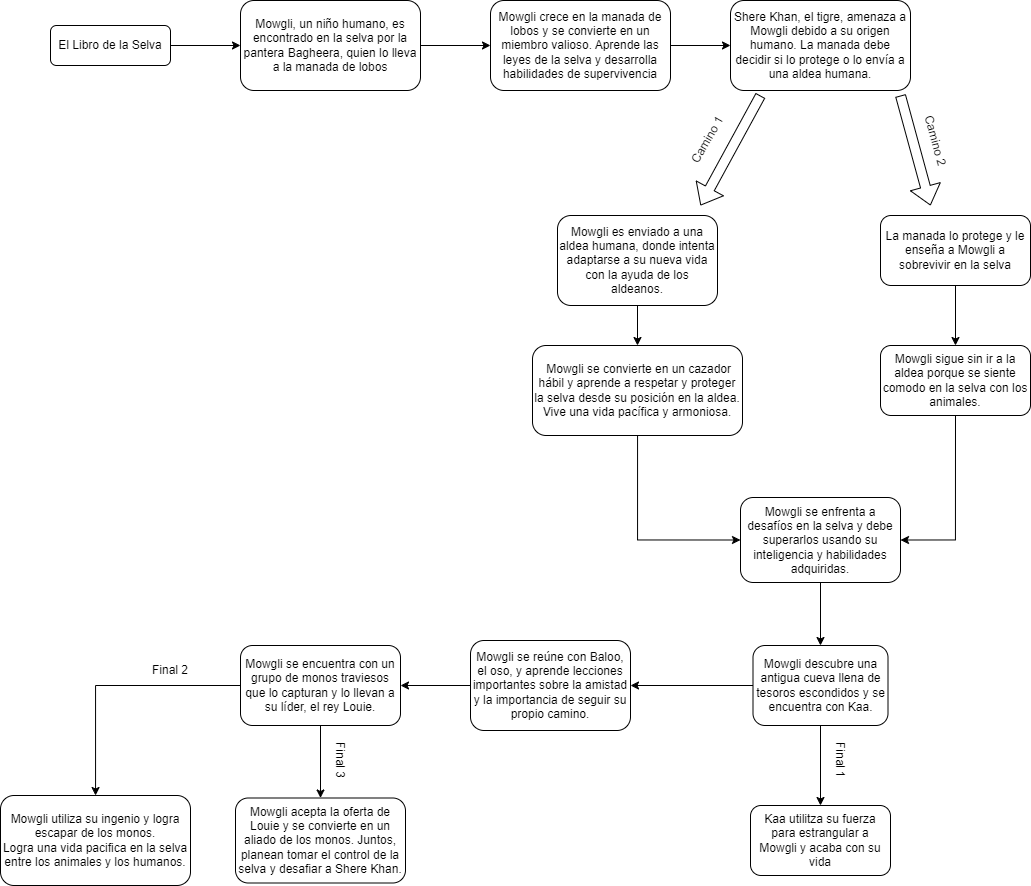

The diagram above was exported from draw.io. Its source (the exported page's mxGraphModel, read from the mxfile embedded in the PNG):
<mxGraphModel dx="1518" dy="628" grid="1" gridSize="10" guides="1" tooltips="1" connect="1" arrows="1" fold="1" page="1" pageScale="1" pageWidth="827" pageHeight="1169" math="0" shadow="0">
  <root>
    <mxCell id="WIyWlLk6GJQsqaUBKTNV-0" />
    <mxCell id="WIyWlLk6GJQsqaUBKTNV-1" parent="WIyWlLk6GJQsqaUBKTNV-0" />
    <mxCell id="fZc1KheGvDo9rZrbOP0c-9" style="edgeStyle=orthogonalEdgeStyle;rounded=0;orthogonalLoop=1;jettySize=auto;html=1;exitX=1;exitY=0.5;exitDx=0;exitDy=0;entryX=0;entryY=0.5;entryDx=0;entryDy=0;" edge="1" parent="WIyWlLk6GJQsqaUBKTNV-1" source="WIyWlLk6GJQsqaUBKTNV-3" target="fZc1KheGvDo9rZrbOP0c-3">
      <mxGeometry relative="1" as="geometry" />
    </mxCell>
    <mxCell id="WIyWlLk6GJQsqaUBKTNV-3" value="Mowgli, un niño humano, es encontrado en la selva por la pantera Bagheera, quien lo lleva a la manada de lobos" style="rounded=1;whiteSpace=wrap;html=1;fontSize=12;glass=0;strokeWidth=1;shadow=0;" parent="WIyWlLk6GJQsqaUBKTNV-1" vertex="1">
      <mxGeometry x="350" y="45" width="180" height="90" as="geometry" />
    </mxCell>
    <mxCell id="fZc1KheGvDo9rZrbOP0c-8" style="edgeStyle=orthogonalEdgeStyle;rounded=0;orthogonalLoop=1;jettySize=auto;html=1;exitX=1;exitY=0.5;exitDx=0;exitDy=0;entryX=0;entryY=0.5;entryDx=0;entryDy=0;" edge="1" parent="WIyWlLk6GJQsqaUBKTNV-1" source="fZc1KheGvDo9rZrbOP0c-0" target="WIyWlLk6GJQsqaUBKTNV-3">
      <mxGeometry relative="1" as="geometry" />
    </mxCell>
    <mxCell id="fZc1KheGvDo9rZrbOP0c-0" value="El Libro de la Selva" style="rounded=1;whiteSpace=wrap;html=1;fontSize=12;glass=0;strokeWidth=1;shadow=0;" vertex="1" parent="WIyWlLk6GJQsqaUBKTNV-1">
      <mxGeometry x="160" y="70" width="120" height="40" as="geometry" />
    </mxCell>
    <mxCell id="fZc1KheGvDo9rZrbOP0c-10" style="edgeStyle=orthogonalEdgeStyle;rounded=0;orthogonalLoop=1;jettySize=auto;html=1;exitX=1;exitY=0.5;exitDx=0;exitDy=0;entryX=0;entryY=0.5;entryDx=0;entryDy=0;" edge="1" parent="WIyWlLk6GJQsqaUBKTNV-1" source="fZc1KheGvDo9rZrbOP0c-3" target="fZc1KheGvDo9rZrbOP0c-6">
      <mxGeometry relative="1" as="geometry" />
    </mxCell>
    <mxCell id="fZc1KheGvDo9rZrbOP0c-3" value="Mowgli crece en la manada de lobos y se convierte en un miembro valioso. Aprende las leyes de la selva y desarrolla habilidades de supervivencia&lt;span id=&quot;docs-internal-guid-e8054511-7fff-8c56-f9d8-c259cc958635&quot;&gt;&lt;/span&gt;" style="rounded=1;whiteSpace=wrap;html=1;" vertex="1" parent="WIyWlLk6GJQsqaUBKTNV-1">
      <mxGeometry x="600" y="45" width="180" height="90" as="geometry" />
    </mxCell>
    <mxCell id="fZc1KheGvDo9rZrbOP0c-6" value="Shere Khan, el tigre, amenaza a Mowgli debido a su origen humano. La manada debe decidir si lo protege o lo envía a una aldea humana.&lt;span id=&quot;docs-internal-guid-e8054511-7fff-8c56-f9d8-c259cc958635&quot;&gt;&lt;/span&gt;" style="rounded=1;whiteSpace=wrap;html=1;" vertex="1" parent="WIyWlLk6GJQsqaUBKTNV-1">
      <mxGeometry x="840" y="45" width="180" height="90" as="geometry" />
    </mxCell>
    <mxCell id="fZc1KheGvDo9rZrbOP0c-16" style="edgeStyle=orthogonalEdgeStyle;rounded=0;orthogonalLoop=1;jettySize=auto;html=1;entryX=0.5;entryY=0;entryDx=0;entryDy=0;" edge="1" parent="WIyWlLk6GJQsqaUBKTNV-1" source="fZc1KheGvDo9rZrbOP0c-14" target="fZc1KheGvDo9rZrbOP0c-15">
      <mxGeometry relative="1" as="geometry" />
    </mxCell>
    <mxCell id="fZc1KheGvDo9rZrbOP0c-14" value="Mowgli es enviado a una aldea humana, donde intenta adaptarse a su nueva vida con la ayuda de los aldeanos." style="rounded=1;whiteSpace=wrap;html=1;" vertex="1" parent="WIyWlLk6GJQsqaUBKTNV-1">
      <mxGeometry x="667" y="260" width="160" height="90" as="geometry" />
    </mxCell>
    <mxCell id="fZc1KheGvDo9rZrbOP0c-29" style="edgeStyle=orthogonalEdgeStyle;rounded=0;orthogonalLoop=1;jettySize=auto;html=1;entryX=0;entryY=0.5;entryDx=0;entryDy=0;" edge="1" parent="WIyWlLk6GJQsqaUBKTNV-1" source="fZc1KheGvDo9rZrbOP0c-15" target="fZc1KheGvDo9rZrbOP0c-28">
      <mxGeometry relative="1" as="geometry" />
    </mxCell>
    <mxCell id="fZc1KheGvDo9rZrbOP0c-15" value="&amp;nbsp;Mowgli se convierte en un cazador hábil y aprende a respetar y proteger la selva desde su posición en la aldea. Vive una vida pacífica y armoniosa." style="rounded=1;whiteSpace=wrap;html=1;" vertex="1" parent="WIyWlLk6GJQsqaUBKTNV-1">
      <mxGeometry x="642" y="390" width="210" height="90" as="geometry" />
    </mxCell>
    <mxCell id="fZc1KheGvDo9rZrbOP0c-17" value="" style="shape=flexArrow;endArrow=classic;html=1;rounded=0;" edge="1" parent="WIyWlLk6GJQsqaUBKTNV-1">
      <mxGeometry width="50" height="50" relative="1" as="geometry">
        <mxPoint x="870" y="140" as="sourcePoint" />
        <mxPoint x="810" y="250" as="targetPoint" />
        <Array as="points" />
      </mxGeometry>
    </mxCell>
    <mxCell id="fZc1KheGvDo9rZrbOP0c-18" value="Camino 1" style="text;html=1;align=center;verticalAlign=middle;resizable=0;points=[];autosize=1;strokeColor=none;fillColor=none;rotation=-60;" vertex="1" parent="WIyWlLk6GJQsqaUBKTNV-1">
      <mxGeometry x="782" y="170" width="70" height="30" as="geometry" />
    </mxCell>
    <mxCell id="fZc1KheGvDo9rZrbOP0c-23" value="" style="shape=flexArrow;endArrow=classic;html=1;rounded=0;" edge="1" parent="WIyWlLk6GJQsqaUBKTNV-1">
      <mxGeometry width="50" height="50" relative="1" as="geometry">
        <mxPoint x="1010" y="140" as="sourcePoint" />
        <mxPoint x="1040" y="250" as="targetPoint" />
        <Array as="points" />
      </mxGeometry>
    </mxCell>
    <mxCell id="fZc1KheGvDo9rZrbOP0c-26" style="edgeStyle=orthogonalEdgeStyle;rounded=0;orthogonalLoop=1;jettySize=auto;html=1;exitX=0.5;exitY=1;exitDx=0;exitDy=0;entryX=0.5;entryY=0;entryDx=0;entryDy=0;" edge="1" parent="WIyWlLk6GJQsqaUBKTNV-1" source="fZc1KheGvDo9rZrbOP0c-24" target="fZc1KheGvDo9rZrbOP0c-25">
      <mxGeometry relative="1" as="geometry" />
    </mxCell>
    <mxCell id="fZc1KheGvDo9rZrbOP0c-24" value="La manada lo protege y le enseña a Mowgli a sobrevivir en la selva" style="rounded=1;whiteSpace=wrap;html=1;" vertex="1" parent="WIyWlLk6GJQsqaUBKTNV-1">
      <mxGeometry x="990" y="260" width="150" height="70" as="geometry" />
    </mxCell>
    <mxCell id="fZc1KheGvDo9rZrbOP0c-30" style="edgeStyle=orthogonalEdgeStyle;rounded=0;orthogonalLoop=1;jettySize=auto;html=1;exitX=0.5;exitY=1;exitDx=0;exitDy=0;entryX=1;entryY=0.5;entryDx=0;entryDy=0;" edge="1" parent="WIyWlLk6GJQsqaUBKTNV-1" source="fZc1KheGvDo9rZrbOP0c-25" target="fZc1KheGvDo9rZrbOP0c-28">
      <mxGeometry relative="1" as="geometry" />
    </mxCell>
    <mxCell id="fZc1KheGvDo9rZrbOP0c-25" value="Mowgli sigue sin ir a la aldea porque se siente comodo en la selva con los animales." style="rounded=1;whiteSpace=wrap;html=1;" vertex="1" parent="WIyWlLk6GJQsqaUBKTNV-1">
      <mxGeometry x="990" y="390" width="150" height="70" as="geometry" />
    </mxCell>
    <mxCell id="fZc1KheGvDo9rZrbOP0c-27" value="Camino 2" style="text;html=1;align=center;verticalAlign=middle;resizable=0;points=[];autosize=1;strokeColor=none;fillColor=none;rotation=75;" vertex="1" parent="WIyWlLk6GJQsqaUBKTNV-1">
      <mxGeometry x="1010" y="170" width="70" height="30" as="geometry" />
    </mxCell>
    <mxCell id="fZc1KheGvDo9rZrbOP0c-32" style="edgeStyle=orthogonalEdgeStyle;rounded=0;orthogonalLoop=1;jettySize=auto;html=1;entryX=0.5;entryY=0;entryDx=0;entryDy=0;" edge="1" parent="WIyWlLk6GJQsqaUBKTNV-1" source="fZc1KheGvDo9rZrbOP0c-28" target="fZc1KheGvDo9rZrbOP0c-31">
      <mxGeometry relative="1" as="geometry" />
    </mxCell>
    <mxCell id="fZc1KheGvDo9rZrbOP0c-28" value="Mowgli se enfrenta a desafíos en la selva y debe superarlos usando su inteligencia y habilidades adquiridas." style="rounded=1;whiteSpace=wrap;html=1;" vertex="1" parent="WIyWlLk6GJQsqaUBKTNV-1">
      <mxGeometry x="850" y="542" width="160" height="85" as="geometry" />
    </mxCell>
    <mxCell id="fZc1KheGvDo9rZrbOP0c-37" style="edgeStyle=orthogonalEdgeStyle;rounded=0;orthogonalLoop=1;jettySize=auto;html=1;exitX=0;exitY=0.5;exitDx=0;exitDy=0;entryX=1;entryY=0.5;entryDx=0;entryDy=0;" edge="1" parent="WIyWlLk6GJQsqaUBKTNV-1" source="fZc1KheGvDo9rZrbOP0c-31" target="fZc1KheGvDo9rZrbOP0c-33">
      <mxGeometry relative="1" as="geometry" />
    </mxCell>
    <mxCell id="fZc1KheGvDo9rZrbOP0c-50" style="edgeStyle=orthogonalEdgeStyle;rounded=0;orthogonalLoop=1;jettySize=auto;html=1;entryX=0.5;entryY=0;entryDx=0;entryDy=0;" edge="1" parent="WIyWlLk6GJQsqaUBKTNV-1" source="fZc1KheGvDo9rZrbOP0c-31" target="fZc1KheGvDo9rZrbOP0c-49">
      <mxGeometry relative="1" as="geometry" />
    </mxCell>
    <mxCell id="fZc1KheGvDo9rZrbOP0c-31" value="Mowgli descubre una antigua cueva llena de tesoros escondidos y se encuentra con Kaa." style="rounded=1;whiteSpace=wrap;html=1;" vertex="1" parent="WIyWlLk6GJQsqaUBKTNV-1">
      <mxGeometry x="862.5" y="690" width="135" height="80" as="geometry" />
    </mxCell>
    <mxCell id="fZc1KheGvDo9rZrbOP0c-38" style="edgeStyle=orthogonalEdgeStyle;rounded=0;orthogonalLoop=1;jettySize=auto;html=1;exitX=0;exitY=0.5;exitDx=0;exitDy=0;entryX=1;entryY=0.5;entryDx=0;entryDy=0;" edge="1" parent="WIyWlLk6GJQsqaUBKTNV-1" source="fZc1KheGvDo9rZrbOP0c-33" target="fZc1KheGvDo9rZrbOP0c-35">
      <mxGeometry relative="1" as="geometry" />
    </mxCell>
    <mxCell id="fZc1KheGvDo9rZrbOP0c-33" value="Mowgli se reúne con Baloo, el oso, y aprende lecciones importantes sobre la amistad y la importancia de seguir su propio camino." style="rounded=1;whiteSpace=wrap;html=1;" vertex="1" parent="WIyWlLk6GJQsqaUBKTNV-1">
      <mxGeometry x="580" y="685" width="160" height="90" as="geometry" />
    </mxCell>
    <mxCell id="fZc1KheGvDo9rZrbOP0c-41" style="edgeStyle=orthogonalEdgeStyle;rounded=0;orthogonalLoop=1;jettySize=auto;html=1;exitX=0;exitY=0.5;exitDx=0;exitDy=0;" edge="1" parent="WIyWlLk6GJQsqaUBKTNV-1" source="fZc1KheGvDo9rZrbOP0c-35" target="fZc1KheGvDo9rZrbOP0c-40">
      <mxGeometry relative="1" as="geometry" />
    </mxCell>
    <mxCell id="fZc1KheGvDo9rZrbOP0c-46" style="edgeStyle=orthogonalEdgeStyle;rounded=0;orthogonalLoop=1;jettySize=auto;html=1;exitX=0.5;exitY=1;exitDx=0;exitDy=0;entryX=0.5;entryY=0;entryDx=0;entryDy=0;" edge="1" parent="WIyWlLk6GJQsqaUBKTNV-1" source="fZc1KheGvDo9rZrbOP0c-35" target="fZc1KheGvDo9rZrbOP0c-43">
      <mxGeometry relative="1" as="geometry" />
    </mxCell>
    <mxCell id="fZc1KheGvDo9rZrbOP0c-35" value="Mowgli se encuentra con un grupo de monos traviesos que lo capturan y lo llevan a su líder, el rey Louie." style="rounded=1;whiteSpace=wrap;html=1;" vertex="1" parent="WIyWlLk6GJQsqaUBKTNV-1">
      <mxGeometry x="350" y="690" width="160" height="80" as="geometry" />
    </mxCell>
    <mxCell id="fZc1KheGvDo9rZrbOP0c-40" value="Mowgli utiliza su ingenio y logra escapar de los monos. &lt;br&gt;Logra una vida pacifica en la selva entre los animales y los humanos." style="rounded=1;whiteSpace=wrap;html=1;" vertex="1" parent="WIyWlLk6GJQsqaUBKTNV-1">
      <mxGeometry x="110" y="840" width="190" height="90" as="geometry" />
    </mxCell>
    <mxCell id="fZc1KheGvDo9rZrbOP0c-43" value="Mowgli acepta la oferta de Louie y se convierte en un aliado de los monos. Juntos, planean tomar el control de la selva y desafiar a Shere Khan." style="rounded=1;whiteSpace=wrap;html=1;" vertex="1" parent="WIyWlLk6GJQsqaUBKTNV-1">
      <mxGeometry x="345" y="842.5" width="170" height="85" as="geometry" />
    </mxCell>
    <mxCell id="fZc1KheGvDo9rZrbOP0c-47" value="Final 2" style="text;html=1;strokeColor=none;fillColor=none;align=center;verticalAlign=middle;whiteSpace=wrap;rounded=0;" vertex="1" parent="WIyWlLk6GJQsqaUBKTNV-1">
      <mxGeometry x="250" y="700" width="60" height="30" as="geometry" />
    </mxCell>
    <mxCell id="fZc1KheGvDo9rZrbOP0c-48" value="Final 3" style="text;html=1;strokeColor=none;fillColor=none;align=center;verticalAlign=middle;whiteSpace=wrap;rounded=0;rotation=90;" vertex="1" parent="WIyWlLk6GJQsqaUBKTNV-1">
      <mxGeometry x="420" y="790" width="60" height="30" as="geometry" />
    </mxCell>
    <mxCell id="fZc1KheGvDo9rZrbOP0c-49" value="Kaa utilitza su fuerza para estrangular a Mowgli y acaba con su vida" style="rounded=1;whiteSpace=wrap;html=1;" vertex="1" parent="WIyWlLk6GJQsqaUBKTNV-1">
      <mxGeometry x="860" y="850" width="140" height="70" as="geometry" />
    </mxCell>
    <mxCell id="fZc1KheGvDo9rZrbOP0c-51" value="Final 1" style="text;html=1;strokeColor=none;fillColor=none;align=center;verticalAlign=middle;whiteSpace=wrap;rounded=0;rotation=90;" vertex="1" parent="WIyWlLk6GJQsqaUBKTNV-1">
      <mxGeometry x="920" y="790" width="60" height="30" as="geometry" />
    </mxCell>
  </root>
</mxGraphModel>